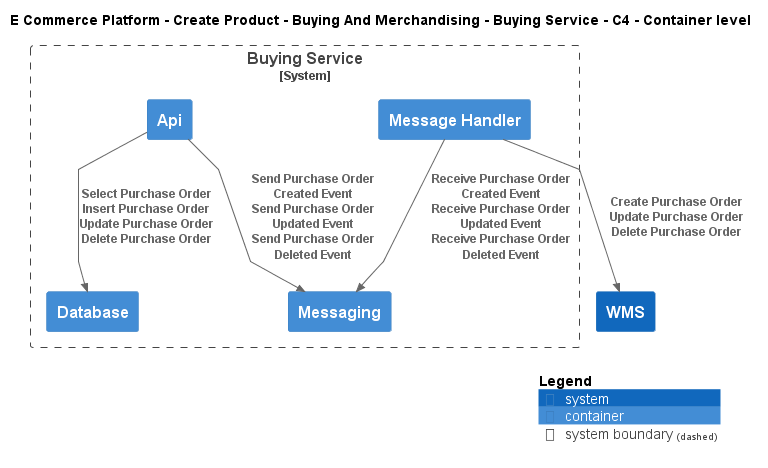

The diagram above was rendered by PlantUML. Its source (embedded in the PNG):
@startuml
!include ..\..\..\..\..\.c4s\C4_Container.puml

AddElementTag("c4interflow:lifecycle:new", $bgColor=green, $fontColor=#ffffff, $borderColor=green, $shadowing="False")
AddElementTag("c4interflow:lifecycle:changed", $bgColor=orange, $fontColor=#ffffff, $borderColor=orange, $shadowing="False")
AddElementTag("c4interflow:lifecycle:removed", $bgColor=red, $fontColor=#ffffff, $borderColor=red, $shadowing="False")

AddRelTag("c4interflow:lifecycle:new", $textColor=green, $lineColor=green)
AddRelTag("c4interflow:lifecycle:changed", $textColor=orange, $lineColor=orange)
AddRelTag("c4interflow:lifecycle:removed", $textColor=red, $lineColor=red)

SHOW_PERSON_PORTRAIT()
LAYOUT_TOP_DOWN()

skinparam linetype polyline

title E Commerce Platform - Create Product - Buying And Merchandising - Buying Service - C4 - Container level


System_Boundary(ECommercePlatform.CreateProduct.BuyingAndMerchandising.SoftwareSystems.BuyingService, "Buying Service") {
    Container(ECommercePlatform.CreateProduct.BuyingAndMerchandising.SoftwareSystems.BuyingService.Containers.Api, "Api", "", "")
    Container(ECommercePlatform.CreateProduct.BuyingAndMerchandising.SoftwareSystems.BuyingService.Containers.Database, "Database", "", "")
    Container(ECommercePlatform.CreateProduct.BuyingAndMerchandising.SoftwareSystems.BuyingService.Containers.Messaging, "Messaging", "", "")
    Container(ECommercePlatform.CreateProduct.BuyingAndMerchandising.SoftwareSystems.BuyingService.Containers.MessageHandler, "Message Handler", "", "")
}
System(ECommercePlatform.Deliver.Fulfilment.SoftwareSystems.WMS, "WMS", "")

Rel(ECommercePlatform.CreateProduct.BuyingAndMerchandising.SoftwareSystems.BuyingService.Containers.Api, ECommercePlatform.CreateProduct.BuyingAndMerchandising.SoftwareSystems.BuyingService.Containers.Database, "Select Purchase Order\nInsert Purchase Order\nUpdate Purchase Order\nDelete Purchase Order")
Rel(ECommercePlatform.CreateProduct.BuyingAndMerchandising.SoftwareSystems.BuyingService.Containers.Api, ECommercePlatform.CreateProduct.BuyingAndMerchandising.SoftwareSystems.BuyingService.Containers.Messaging, "Send Purchase Order Created Event\nSend Purchase Order Updated Event\nSend Purchase Order Deleted Event")
Rel(ECommercePlatform.CreateProduct.BuyingAndMerchandising.SoftwareSystems.BuyingService.Containers.MessageHandler, ECommercePlatform.CreateProduct.BuyingAndMerchandising.SoftwareSystems.BuyingService.Containers.Messaging, "Receive Purchase Order Created Event\nReceive Purchase Order Updated Event\nReceive Purchase Order Deleted Event")
Rel(ECommercePlatform.CreateProduct.BuyingAndMerchandising.SoftwareSystems.BuyingService.Containers.MessageHandler, ECommercePlatform.Deliver.Fulfilment.SoftwareSystems.WMS, "Create Purchase Order\nUpdate Purchase Order\nDelete Purchase Order")


SHOW_LEGEND()
@enduml